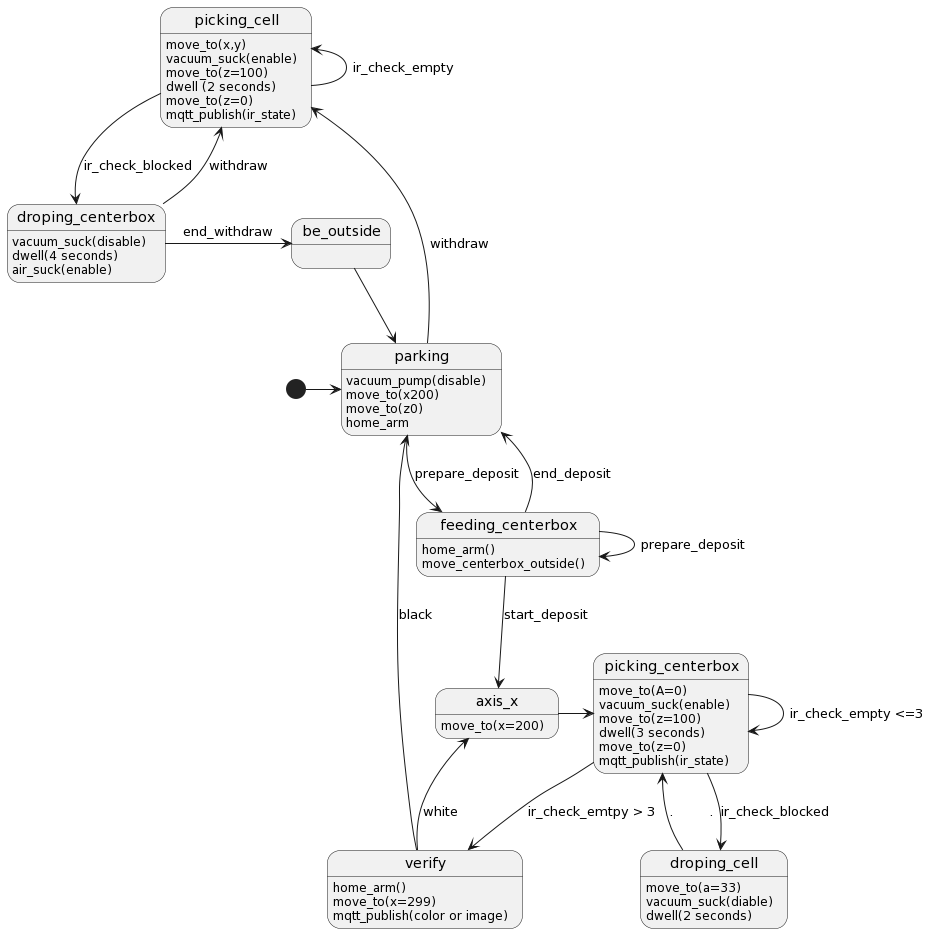

The diagram above was rendered by PlantUML. Its source (embedded in the PNG):
@startuml
[*] -> parking
parking--> picking_cell: withdraw
picking_cell <- picking_cell: ir_check_empty
picking_cell --> droping_centerbox : ir_check_blocked
droping_centerbox --> picking_cell: withdraw
droping_centerbox ->be_outside : end_withdraw
be_outside --> parking


droping_centerbox: vacuum_suck(disable)
droping_centerbox: dwell(4 seconds)
droping_centerbox: air_suck(enable)
parking: vacuum_pump(disable)
parking: move_to(x200)
parking: move_to(z0)
parking: home_arm



picking_cell: move_to(x,y)
picking_cell: vacuum_suck(enable)
picking_cell: move_to(z=100)
picking_cell: dwell (2 seconds)
picking_cell: move_to(z=0)
picking_cell: mqtt_publish(ir_state)


parking--> feeding_centerbox: prepare_deposit
feeding_centerbox --> axis_x: start_deposit
feeding_centerbox --> feeding_centerbox : prepare_deposit
feeding_centerbox -> parking: end_deposit
axis_x -> picking_centerbox
picking_centerbox --> droping_cell: ir_check_blocked
picking_centerbox --> picking_centerbox: ir_check_empty <=3
picking_centerbox --> verify: ir_check_emtpy > 3
droping_cell -> picking_centerbox: .         .
verify -> axis_x: white
verify -> parking: black

feeding_centerbox: home_arm()
feeding_centerbox: move_centerbox_outside()
axis_x: move_to(x=200)
picking_centerbox: move_to(A=0)
picking_centerbox: vacuum_suck(enable)
picking_centerbox: move_to(z=100)
picking_centerbox: dwell(3 seconds)
picking_centerbox: move_to(z=0)
picking_centerbox: mqtt_publish(ir_state)
droping_cell: move_to(a=33)
droping_cell: vacuum_suck(diable)
droping_cell: dwell(2 seconds)
verify: home_arm()
verify: move_to(x=299)
verify: mqtt_publish(color or image)
@enduml